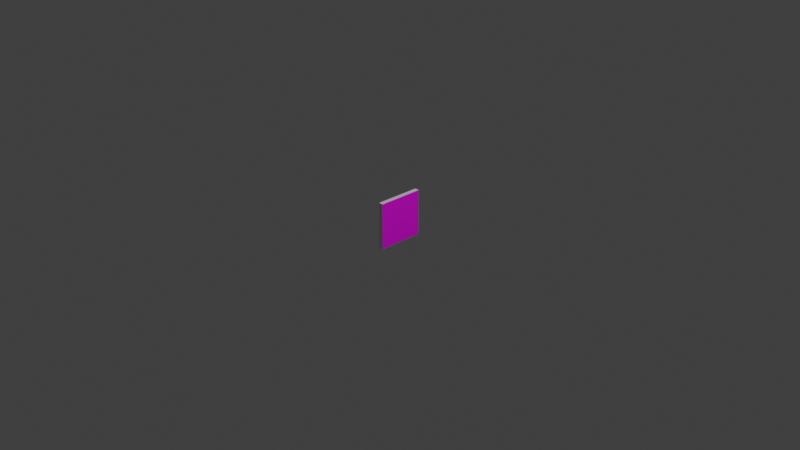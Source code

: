 # Source: AU0000.blend  (saved by Blender 3.0.42; exported with 4.5.12 LTS)
import bpy
from mathutils import Matrix  # noqa: F401  (used for matrix-valued properties, if any)

bpy.ops.wm.read_factory_settings(use_empty=True)
scene = bpy.context.scene
scene.name = 'Scene'

# ---- collections
col_collection = bpy.data.collections.new('Collection'); scene.collection.children.link(col_collection)

# ---- images (referenced by path relative to the original .blend; pixels are not part of the script)
import os
ASSET_DIR = os.environ.get("B2B_ASSET_DIR", "")  # directory of the original .blend (textures are referenced by path, not embedded)
HERE = os.path.dirname(os.path.abspath(__file__))  # packed textures are extracted next to this script under _unpacked/

def load_image(name, relpath, width, height, colorspace="sRGB"):
    """Load a texture the original file referenced (path relative to the .blend, or extracted next to this script)."""
    p = next((c for c in (os.path.join(HERE, relpath), os.path.join(ASSET_DIR, relpath)) if relpath and os.path.exists(c)), "")
    if p:
        img = bpy.data.images.load(p, check_existing=True)
        img.name = name
    else:  # same state as the original file: an image datablock whose file is absent (Cycles renders it pink)
        img = bpy.data.images.new(name, width, height)
        img.source = "FILE"
        img.filepath = "//" + (relpath or name)
    img.colorspace_settings.name = colorspace
    return img
img_au0000_png = load_image('AU0000.png', 'AU0000.png', 1024, 1024, 'sRGB')

# ---- materials (node trees are filled in below, after node groups)
mat_material = bpy.data.materials.new('Material')
mat_material.alpha_threshold = 0.0
mat_material.use_transparent_shadow = False
mat_material.line_color = (0.0, 0.0, 0.0, 1.0)
mat_aruco = bpy.data.materials.new('ARUCO')
mat_aruco.use_transparent_shadow = False

# ---- material node trees
mat_material.use_nodes = True; mat_material.node_tree.nodes.clear()
_N = mat_material.node_tree.nodes; _L = mat_material.node_tree.links
n0 = _N.new('ShaderNodeOutputMaterial'); n0.name = 'Material Output'; n0.location = (300, 300)
n1 = _N.new('ShaderNodeBsdfPrincipled'); n1.name = 'Principled BSDF'; n1.location = (10, 300)
n1.distribution = 'GGX'
n1.subsurface_method = 'RANDOM_WALK_SKIN'
n1.inputs[2].default_value = 0.4
n1.inputs[3].default_value = 1.45
n1.inputs[27].default_value = (0.0, 0.0, 0.0, 1.0)
n1.inputs[28].default_value = 1.0
_L.new(n1.outputs[0], n0.inputs[0])
n0.is_active_output = True
mat_aruco.use_nodes = True; mat_aruco.node_tree.nodes.clear()
_N = mat_aruco.node_tree.nodes; _L = mat_aruco.node_tree.links
n0 = _N.new('ShaderNodeBsdfPrincipled'); n0.name = 'Principled BSDF'; n0.location = (10, 300)
n0.distribution = 'GGX'
n0.subsurface_method = 'RANDOM_WALK_SKIN'
n0.inputs[3].default_value = 1.45
n0.inputs[27].default_value = (0.0, 0.0, 0.0, 1.0)
n0.inputs[28].default_value = 1.0
n1 = _N.new('ShaderNodeOutputMaterial'); n1.name = 'Material Output'; n1.location = (300, 300)
n2 = _N.new('ShaderNodeTexImage'); n2.name = 'Image Texture'; n2.location = (-280, 280)
n2.image = img_au0000_png
_L.new(n0.outputs[0], n1.inputs[0])
_L.new(n2.outputs[0], n0.inputs[0])
n1.is_active_output = True

# ---- world
world_world = bpy.data.worlds.new('World'); scene.world = world_world
world_world.use_nodes = True; world_world.node_tree.nodes.clear()
_N = world_world.node_tree.nodes; _L = world_world.node_tree.links
n0 = _N.new('ShaderNodeOutputWorld'); n0.name = 'World Output'; n0.location = (300, 300)
n1 = _N.new('ShaderNodeBackground'); n1.name = 'Background'; n1.location = (10, 300)
n1.inputs[0].default_value = (0.05088, 0.05088, 0.05088, 1.0)
_L.new(n1.outputs[0], n0.inputs[0])
n0.is_active_output = True
world_world.color = (0.05088, 0.05088, 0.05088)
world_world.use_sun_shadow = False
world_world.sun_shadow_jitter_overblur = 0.0

# ---- cameras
cam_camera = bpy.data.cameras.new('Camera')
cam_camera.clip_end = 100.0
cam_camera.ortho_scale = 7.314

# ---- lights
light_light = bpy.data.lights.new('Light', 'POINT')
light_light.transmission_factor = 0.0
light_light.energy = 1000.0
light_light.shadow_soft_size = 0.1
light_light.shadow_maximum_resolution = 0.006
light_light.use_absolute_resolution = True

# ---- meshes
me_cube = bpy.data.meshes.new('Cube')
me_cube.from_pydata([(1.0, 1.0, 1.0), (1.0, 1.0, -1.0), (1.0, -1.0, 1.0), (1.0, -1.0, -1.0), (-1.0, 1.0, 1.0), (-1.0, 1.0, -1.0), (-1.0, -1.0, 1.0), (-1.0, -1.0, -1.0)], [], [(0, 4, 6, 2), (3, 2, 6, 7), (7, 6, 4, 5), (5, 1, 3, 7), (1, 0, 2, 3), (5, 4, 0, 1)])
me_cube.polygons.foreach_set('material_index', [0, 0, 1, 0, 1, 0])
_uv = me_cube.uv_layers.new(name='UVMap')
_uv.uv.foreach_set('vector', [0.625, 0.5, 0.875, 0.5, 0.875, 0.75, 0.625, 0.75, 0.375, 0.75, 0.625, 0.75, 0.625, 1.0, 0.375, 1.0, 0.0, 0.0, 0.0, 1.0, 1.0, 1.0, 1.0, 0.0, 0.125, 0.5, 0.375, 0.5, 0.375, 0.75, 0.125, 0.75, 1.0, 0.0, 1.0, 1.0, 0.0, 1.0, 0.0, 0.0, 0.375, 0.25, 0.625, 0.25, 0.625, 0.5, 0.375, 0.5])
me_cube.materials.append(mat_material)
me_cube.materials.append(mat_aruco)
me_cube.use_remesh_preserve_volume = False
me_cube.use_remesh_preserve_attributes = False
me_cube.use_mirror_vertex_groups = False
me_cube.update()

# ---- objects
ob_cube = bpy.data.objects.new('Cube', me_cube)
ob_light = bpy.data.objects.new('Light', light_light)
ob_camera = bpy.data.objects.new('Camera', cam_camera)

# ---- transforms, parenting, visibility, modifiers, constraints
ob_cube.location = (0.0, 0.0, 0.0)
ob_cube.scale = (0.025, 0.25, 0.25)
ob_cube.lock_rotations_4d = False
ob_cube.empty_display_type = 'ARROWS'
ob_cube.lineart.crease_threshold = 0.0
ob_light.location = (4.076, 1.005, 5.904)
ob_light.rotation_euler = (0.6503, 0.05522, 1.866)
ob_light.lock_rotations_4d = False
ob_light.empty_display_type = 'ARROWS'
ob_light.color = (0.0, 0.0, 0.0, 0.0)
ob_light.lineart.crease_threshold = 0.0
ob_camera.location = (7.359, -6.926, 4.958)
ob_camera.rotation_euler = (1.109, 0.0, 0.8149)
ob_camera.lock_rotations_4d = False
ob_camera.empty_display_type = 'ARROWS'
ob_camera.color = (0.0, 0.0, 0.0, 0.0)
ob_camera.display_type = 'WIRE'
ob_camera.lineart.crease_threshold = 0.0

# ---- collection membership
col_collection.objects.link(ob_cube)
col_collection.objects.link(ob_light)
col_collection.objects.link(ob_camera)

# ---- scene / render settings (as saved in the file)
scene.camera = ob_camera
scene.frame_start = 1; scene.frame_end = 250; scene.frame_set(1)
scene.render.engine = 'BLENDER_EEVEE_NEXT'
scene.cycles.sampling_pattern = 'TABULATED_SOBOL'
scene.cycles.use_light_tree = False
scene.view_settings.view_transform = 'Standard'
bpy.context.view_layer.update()

